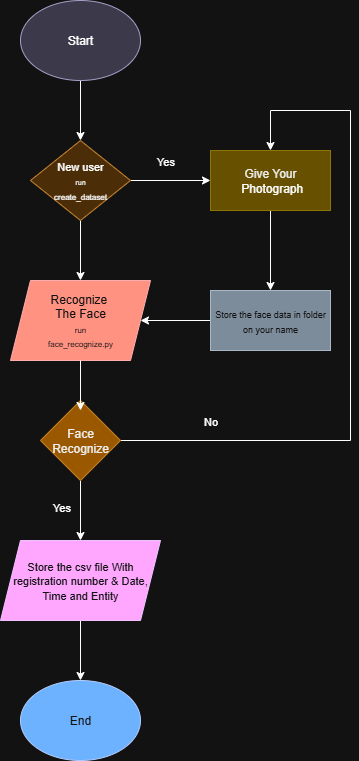

The diagram above was exported from draw.io. Its source (the exported page's mxGraphModel, read from the mxfile embedded in the PNG):
<mxGraphModel dx="1397" dy="935" grid="1" gridSize="10" guides="1" tooltips="1" connect="1" arrows="1" fold="1" page="0" pageScale="1" pageWidth="850" pageHeight="1100" math="0" shadow="0">
  <root>
    <mxCell id="0" />
    <mxCell id="1" parent="0" />
    <mxCell id="NJ9bCP-L8qe5wHK7D6K9-16" value="" style="edgeStyle=orthogonalEdgeStyle;rounded=0;orthogonalLoop=1;jettySize=auto;html=1;" parent="1" source="NJ9bCP-L8qe5wHK7D6K9-1" target="NJ9bCP-L8qe5wHK7D6K9-2" edge="1">
      <mxGeometry relative="1" as="geometry" />
    </mxCell>
    <mxCell id="NJ9bCP-L8qe5wHK7D6K9-1" value="Start" style="ellipse;whiteSpace=wrap;html=1;fillColor=#d0cee2;strokeColor=#56517e;" parent="1" vertex="1">
      <mxGeometry x="-30" y="-10" width="120" height="80" as="geometry" />
    </mxCell>
    <mxCell id="NJ9bCP-L8qe5wHK7D6K9-10" style="edgeStyle=orthogonalEdgeStyle;rounded=0;orthogonalLoop=1;jettySize=auto;html=1;entryX=0;entryY=0.5;entryDx=0;entryDy=0;" parent="1" source="NJ9bCP-L8qe5wHK7D6K9-2" target="NJ9bCP-L8qe5wHK7D6K9-8" edge="1">
      <mxGeometry relative="1" as="geometry" />
    </mxCell>
    <mxCell id="mZvvizdrqw8tjo9fLI0Q-3" value="Yes" style="edgeLabel;html=1;align=center;verticalAlign=middle;resizable=0;points=[];" parent="NJ9bCP-L8qe5wHK7D6K9-10" connectable="0" vertex="1">
      <mxGeometry x="-0.1423" relative="1" as="geometry">
        <mxPoint y="-20" as="offset" />
      </mxGeometry>
    </mxCell>
    <mxCell id="NJ9bCP-L8qe5wHK7D6K9-15" value="" style="edgeStyle=orthogonalEdgeStyle;rounded=0;orthogonalLoop=1;jettySize=auto;html=1;" parent="1" source="NJ9bCP-L8qe5wHK7D6K9-2" target="NJ9bCP-L8qe5wHK7D6K9-3" edge="1">
      <mxGeometry relative="1" as="geometry" />
    </mxCell>
    <mxCell id="NJ9bCP-L8qe5wHK7D6K9-2" value="&lt;font style=&quot;font-size: 11px;&quot;&gt;New user&lt;/font&gt;&lt;div&gt;&lt;font style=&quot;font-size: 7px;&quot;&gt;run&lt;/font&gt;&lt;/div&gt;&lt;div&gt;&lt;font style=&quot;font-size: 8px;&quot;&gt;create_dataset&lt;/font&gt;&lt;/div&gt;" style="rhombus;whiteSpace=wrap;html=1;fillColor=#fad7ac;strokeColor=#b46504;" parent="1" vertex="1">
      <mxGeometry x="-20" y="130" width="100" height="80" as="geometry" />
    </mxCell>
    <mxCell id="NJ9bCP-L8qe5wHK7D6K9-3" value="Recognize&amp;nbsp;&lt;div&gt;The Face&lt;/div&gt;&lt;div&gt;&lt;font style=&quot;font-size: 8px;&quot;&gt;run&lt;/font&gt;&lt;/div&gt;&lt;div&gt;&lt;font style=&quot;font-size: 8px;&quot;&gt;face_recognize.py&lt;/font&gt;&lt;/div&gt;" style="shape=parallelogram;perimeter=parallelogramPerimeter;whiteSpace=wrap;html=1;fixedSize=1;fillColor=#e51400;fontColor=#ffffff;strokeColor=#B20000;" parent="1" vertex="1">
      <mxGeometry x="-40" y="270" width="140" height="80" as="geometry" />
    </mxCell>
    <mxCell id="NJ9bCP-L8qe5wHK7D6K9-13" style="edgeStyle=orthogonalEdgeStyle;rounded=0;orthogonalLoop=1;jettySize=auto;html=1;entryX=0.5;entryY=0;entryDx=0;entryDy=0;" parent="1" source="NJ9bCP-L8qe5wHK7D6K9-4" target="NJ9bCP-L8qe5wHK7D6K9-5" edge="1">
      <mxGeometry relative="1" as="geometry" />
    </mxCell>
    <mxCell id="mZvvizdrqw8tjo9fLI0Q-2" value="Yes" style="edgeLabel;html=1;align=center;verticalAlign=middle;resizable=0;points=[];" parent="NJ9bCP-L8qe5wHK7D6K9-13" connectable="0" vertex="1">
      <mxGeometry x="-0.2901" y="-1" relative="1" as="geometry">
        <mxPoint x="-19" y="5" as="offset" />
      </mxGeometry>
    </mxCell>
    <mxCell id="NJ9bCP-L8qe5wHK7D6K9-20" style="edgeStyle=orthogonalEdgeStyle;rounded=0;orthogonalLoop=1;jettySize=auto;html=1;entryX=0.5;entryY=0;entryDx=0;entryDy=0;" parent="1" source="NJ9bCP-L8qe5wHK7D6K9-4" target="NJ9bCP-L8qe5wHK7D6K9-8" edge="1">
      <mxGeometry relative="1" as="geometry">
        <mxPoint x="290" y="130" as="targetPoint" />
        <Array as="points">
          <mxPoint x="300" y="430" />
          <mxPoint x="300" y="100" />
          <mxPoint x="220" y="100" />
        </Array>
      </mxGeometry>
    </mxCell>
    <mxCell id="mZvvizdrqw8tjo9fLI0Q-1" value="No" style="edgeLabel;html=1;align=center;verticalAlign=middle;resizable=0;points=[];" parent="NJ9bCP-L8qe5wHK7D6K9-20" connectable="0" vertex="1">
      <mxGeometry x="-0.7724" y="1" relative="1" as="geometry">
        <mxPoint x="12" y="-19" as="offset" />
      </mxGeometry>
    </mxCell>
    <mxCell id="NJ9bCP-L8qe5wHK7D6K9-4" value="Face Recognize" style="rhombus;whiteSpace=wrap;html=1;fillColor=#f0a30a;fontColor=#000000;strokeColor=#BD7000;" parent="1" vertex="1">
      <mxGeometry x="-10" y="390" width="80" height="80" as="geometry" />
    </mxCell>
    <mxCell id="NJ9bCP-L8qe5wHK7D6K9-14" value="" style="edgeStyle=orthogonalEdgeStyle;rounded=0;orthogonalLoop=1;jettySize=auto;html=1;" parent="1" source="NJ9bCP-L8qe5wHK7D6K9-5" target="NJ9bCP-L8qe5wHK7D6K9-6" edge="1">
      <mxGeometry relative="1" as="geometry" />
    </mxCell>
    <mxCell id="NJ9bCP-L8qe5wHK7D6K9-5" value="&lt;font style=&quot;font-size: 11px;&quot;&gt;Store the csv file With registration number &amp;amp; Date, Time and Entity&lt;/font&gt;" style="shape=parallelogram;perimeter=parallelogramPerimeter;whiteSpace=wrap;html=1;fixedSize=1;fillColor=#6a00ff;fontColor=#ffffff;strokeColor=#3700CC;" parent="1" vertex="1">
      <mxGeometry x="-50" y="530" width="160" height="80" as="geometry" />
    </mxCell>
    <mxCell id="NJ9bCP-L8qe5wHK7D6K9-6" value="End" style="ellipse;whiteSpace=wrap;html=1;fillColor=#0050ef;fontColor=#ffffff;strokeColor=#001DBC;" parent="1" vertex="1">
      <mxGeometry x="-30" y="670" width="120" height="80" as="geometry" />
    </mxCell>
    <mxCell id="NJ9bCP-L8qe5wHK7D6K9-11" style="edgeStyle=orthogonalEdgeStyle;rounded=0;orthogonalLoop=1;jettySize=auto;html=1;entryX=1;entryY=0.5;entryDx=0;entryDy=0;" parent="1" source="NJ9bCP-L8qe5wHK7D6K9-7" target="NJ9bCP-L8qe5wHK7D6K9-3" edge="1">
      <mxGeometry relative="1" as="geometry" />
    </mxCell>
    <mxCell id="NJ9bCP-L8qe5wHK7D6K9-7" value="&lt;font style=&quot;font-size: 9px;&quot;&gt;Store the face data in folder on your name&lt;/font&gt;" style="rounded=0;whiteSpace=wrap;html=1;fillColor=#647687;fontColor=#ffffff;strokeColor=#314354;" parent="1" vertex="1">
      <mxGeometry x="160" y="280" width="120" height="60" as="geometry" />
    </mxCell>
    <mxCell id="NJ9bCP-L8qe5wHK7D6K9-9" style="edgeStyle=orthogonalEdgeStyle;rounded=0;orthogonalLoop=1;jettySize=auto;html=1;exitX=0.5;exitY=1;exitDx=0;exitDy=0;entryX=0.5;entryY=0;entryDx=0;entryDy=0;" parent="1" source="NJ9bCP-L8qe5wHK7D6K9-8" target="NJ9bCP-L8qe5wHK7D6K9-7" edge="1">
      <mxGeometry relative="1" as="geometry" />
    </mxCell>
    <mxCell id="NJ9bCP-L8qe5wHK7D6K9-8" value="Give Your&lt;div&gt;&lt;span style=&quot;background-color: transparent; color: light-dark(rgb(0, 0, 0), rgb(255, 255, 255));&quot;&gt;&amp;nbsp;Photograph&lt;/span&gt;&lt;/div&gt;" style="rounded=0;whiteSpace=wrap;html=1;fillColor=#e3c800;fontColor=#000000;strokeColor=#B09500;" parent="1" vertex="1">
      <mxGeometry x="160" y="140" width="120" height="60" as="geometry" />
    </mxCell>
    <mxCell id="NJ9bCP-L8qe5wHK7D6K9-12" style="edgeStyle=orthogonalEdgeStyle;rounded=0;orthogonalLoop=1;jettySize=auto;html=1;entryX=0.5;entryY=0.125;entryDx=0;entryDy=0;entryPerimeter=0;" parent="1" source="NJ9bCP-L8qe5wHK7D6K9-3" target="NJ9bCP-L8qe5wHK7D6K9-4" edge="1">
      <mxGeometry relative="1" as="geometry" />
    </mxCell>
  </root>
</mxGraphModel>